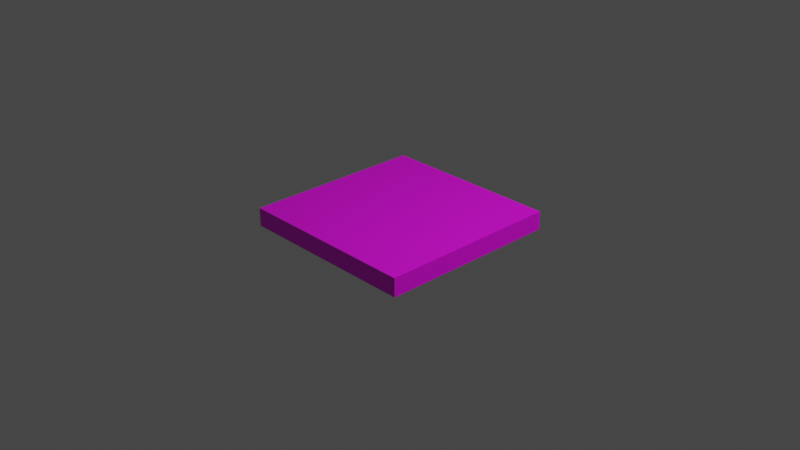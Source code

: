 # Source: blend.blend  (saved by Blender 3.4.6; exported with 4.5.12 LTS)
import bpy
from mathutils import Matrix  # noqa: F401  (used for matrix-valued properties, if any)

bpy.ops.wm.read_factory_settings(use_empty=True)
scene = bpy.context.scene
scene.name = 'Scene'

# ---- collections
col_collection = bpy.data.collections.new('Collection'); scene.collection.children.link(col_collection)

# ---- images (referenced by path relative to the original .blend; pixels are not part of the script)
import os
ASSET_DIR = os.environ.get("B2B_ASSET_DIR", "")  # directory of the original .blend (textures are referenced by path, not embedded)
HERE = os.path.dirname(os.path.abspath(__file__))  # packed textures are extracted next to this script under _unpacked/

def load_image(name, relpath, width, height, colorspace="sRGB"):
    """Load a texture the original file referenced (path relative to the .blend, or extracted next to this script)."""
    p = next((c for c in (os.path.join(HERE, relpath), os.path.join(ASSET_DIR, relpath)) if relpath and os.path.exists(c)), "")
    if p:
        img = bpy.data.images.load(p, check_existing=True)
        img.name = name
    else:  # same state as the original file: an image datablock whose file is absent (Cycles renders it pink)
        img = bpy.data.images.new(name, width, height)
        img.source = "FILE"
        img.filepath = "//" + (relpath or name)
    img.colorspace_settings.name = colorspace
    return img
img_png = load_image('黄.png', '黄.png', 1024, 1024, 'sRGB')

# ---- materials (node trees are filled in below, after node groups)
mat_material = bpy.data.materials.new('Material')
mat_material.alpha_threshold = 0.0
mat_material.use_transparent_shadow = False
mat_material.roughness = 0.5
mat_material.line_color = (0.0, 0.0, 0.0, 1.0)

# ---- material node trees
mat_material.use_nodes = True; mat_material.node_tree.nodes.clear()
_N = mat_material.node_tree.nodes; _L = mat_material.node_tree.links
n0 = _N.new('ShaderNodeOutputMaterial'); n0.name = 'Material Output'; n0.location = (300, 300)
n1 = _N.new('ShaderNodeBsdfPrincipled'); n1.name = 'Principled BSDF'; n1.location = (10, 300)
n1.distribution = 'GGX'
n1.subsurface_method = 'RANDOM_WALK_SKIN'
n1.inputs[3].default_value = 1.45
n1.inputs[27].default_value = (0.0, 0.0, 0.0, 1.0)
n1.inputs[28].default_value = 1.0
n2 = _N.new('ShaderNodeTexImage'); n2.name = '图像纹理'; n2.location = (-280, 275)
n2.image = img_png
n3 = _N.new('ShaderNodeTexCoord'); n3.name = '纹理坐标'; n3.location = (-470, 275)
_L.new(n1.outputs[0], n0.inputs[0])
_L.new(n2.outputs[0], n1.inputs[0])
_L.new(n3.outputs[2], n2.inputs[0])
n0.is_active_output = True

# ---- world
world_world = bpy.data.worlds.new('World'); scene.world = world_world
world_world.use_nodes = True; world_world.node_tree.nodes.clear()
_N = world_world.node_tree.nodes; _L = world_world.node_tree.links
n0 = _N.new('ShaderNodeOutputWorld'); n0.name = 'World Output'; n0.location = (300, 300)
n1 = _N.new('ShaderNodeBackground'); n1.name = 'Background'; n1.location = (10, 300)
n1.inputs[0].default_value = (0.05088, 0.05088, 0.05088, 1.0)
_L.new(n1.outputs[0], n0.inputs[0])
n0.is_active_output = True
world_world.color = (0.05088, 0.05088, 0.05088)
world_world.use_sun_shadow = False
world_world.sun_shadow_jitter_overblur = 0.0

# ---- cameras
cam_camera = bpy.data.cameras.new('Camera')
cam_camera.clip_end = 100.0
cam_camera.ortho_scale = 7.314

# ---- lights
light_light = bpy.data.lights.new('Light', 'POINT')
light_light.transmission_factor = 0.0
light_light.energy = 1000.0
light_light.shadow_soft_size = 0.1
light_light.shadow_maximum_resolution = 0.006
light_light.use_absolute_resolution = True

# ---- meshes
me_cube = bpy.data.meshes.new('Cube')
me_cube.from_pydata([(1.0, 0.1, -10.0), (1.0, -0.1, -10.0), (1.0, 0.1, 10.0), (1.0, -0.1, 10.0), (-1.0, 0.1, -10.0), (-1.0, -0.1, -10.0), (-1.0, 0.1, 10.0), (-1.0, -0.1, 10.0)], [], [(0, 4, 6, 2), (3, 2, 6, 7), (7, 6, 4, 5), (5, 1, 3, 7), (1, 0, 2, 3), (5, 4, 0, 1)])
_uv = me_cube.uv_layers.new(name='UVMap')
_uv.uv.foreach_set('vector', [0.5878, 0.5, 0.7699, 0.5, 0.7699, 0.6784, 0.5878, 0.6784, 0.4058, 0.6784, 0.5878, 0.6784, 0.5878, 0.8567, 0.4058, 0.8567, 0.4058, 0.1433, 0.5878, 0.1433, 0.5878, 0.3216, 0.4058, 0.3216, 0.2238, 0.5, 0.4058, 0.5, 0.4058, 0.6784, 0.2238, 0.6784, 0.4058, 0.5, 0.5878, 0.5, 0.5878, 0.6784, 0.4058, 0.6784, 0.4058, 0.3216, 0.5878, 0.3216, 0.5878, 0.5, 0.4058, 0.5])
me_cube.materials.append(mat_material)
me_cube.use_mirror_vertex_groups = False
me_cube.update()

# ---- objects
ob_cube = bpy.data.objects.new('Cube', me_cube)
ob_light = bpy.data.objects.new('Light', light_light)
ob_camera = bpy.data.objects.new('Camera', cam_camera)

# ---- transforms, parenting, visibility, modifiers, constraints
ob_cube.location = (0.0, 0.0, 0.0)
ob_cube.rotation_euler = (1.571, 0.0, 0.0)
ob_cube.scale = (1.0, 1.0, 0.1)
ob_cube.lock_rotations_4d = False
ob_cube.empty_display_type = 'ARROWS'
ob_cube.lineart.crease_threshold = 0.0
ob_light.location = (4.076, 1.005, 5.904)
ob_light.rotation_euler = (0.6503, 0.05522, 1.866)
ob_light.lock_rotations_4d = False
ob_light.empty_display_type = 'ARROWS'
ob_light.color = (0.0, 0.0, 0.0, 0.0)
ob_light.lineart.crease_threshold = 0.0
ob_camera.location = (7.359, -6.926, 4.958)
ob_camera.rotation_euler = (1.109, 0.0, 0.8149)
ob_camera.lock_rotations_4d = False
ob_camera.empty_display_type = 'ARROWS'
ob_camera.color = (0.0, 0.0, 0.0, 0.0)
ob_camera.display_type = 'WIRE'
ob_camera.lineart.crease_threshold = 0.0

# ---- collection membership
col_collection.objects.link(ob_cube)
col_collection.objects.link(ob_light)
col_collection.objects.link(ob_camera)

# ---- scene / render settings (as saved in the file)
scene.camera = ob_camera
scene.frame_start = 1; scene.frame_end = 250; scene.frame_set(1)
scene.render.engine = 'BLENDER_EEVEE_NEXT'
scene.cycles.sampling_pattern = 'TABULATED_SOBOL'
scene.cycles.use_light_tree = False
scene.view_settings.view_transform = 'Filmic'
bpy.context.view_layer.update()
